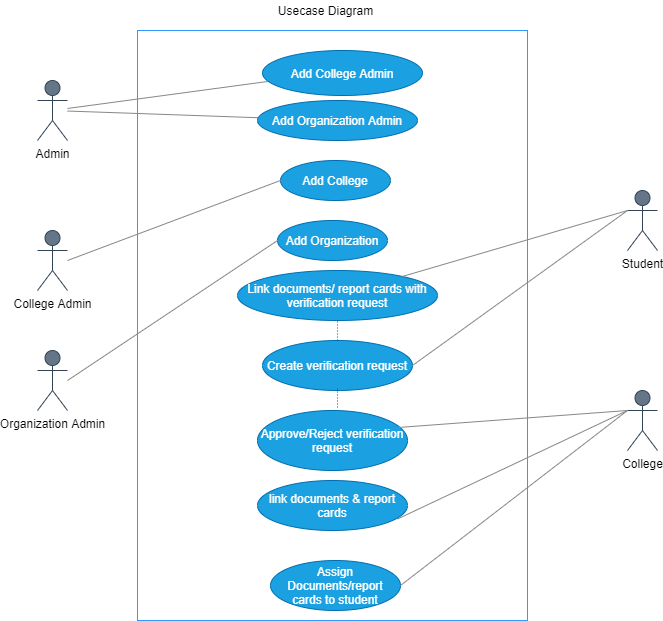

The diagram above was exported from draw.io. Its source (the exported page's mxGraphModel, read from the mxfile embedded in the PNG):
<mxGraphModel dx="868" dy="425" grid="1" gridSize="10" guides="1" tooltips="1" connect="1" arrows="1" fold="1" page="1" pageScale="1" pageWidth="850" pageHeight="1100" math="0" shadow="0">
  <root>
    <mxCell id="0" />
    <mxCell id="1" parent="0" />
    <mxCell id="YvsIo58jEaMDiV29VjtP-1" value="" style="rounded=0;whiteSpace=wrap;html=1;strokeColor=#3399FF;" parent="1" vertex="1">
      <mxGeometry x="220" y="80" width="390" height="590" as="geometry" />
    </mxCell>
    <mxCell id="YvsIo58jEaMDiV29VjtP-2" value="Admin" style="shape=umlActor;verticalLabelPosition=bottom;verticalAlign=top;html=1;fillColor=#647687;strokeColor=#314354;" parent="1" vertex="1">
      <mxGeometry x="120" y="130" width="30" height="60" as="geometry" />
    </mxCell>
    <mxCell id="YvsIo58jEaMDiV29VjtP-3" value="College Admin" style="shape=umlActor;verticalLabelPosition=bottom;verticalAlign=top;html=1;fillColor=#647687;strokeColor=#314354;" parent="1" vertex="1">
      <mxGeometry x="120" y="280" width="30" height="60" as="geometry" />
    </mxCell>
    <mxCell id="YvsIo58jEaMDiV29VjtP-4" value="Organization Admin" style="shape=umlActor;verticalLabelPosition=bottom;verticalAlign=top;html=1;fillColor=#647687;strokeColor=#314354;" parent="1" vertex="1">
      <mxGeometry x="120" y="400" width="30" height="60" as="geometry" />
    </mxCell>
    <mxCell id="YvsIo58jEaMDiV29VjtP-5" value="College" style="shape=umlActor;verticalLabelPosition=bottom;verticalAlign=top;html=1;fillColor=#647687;strokeColor=#314354;" parent="1" vertex="1">
      <mxGeometry x="710" y="440" width="30" height="60" as="geometry" />
    </mxCell>
    <mxCell id="YvsIo58jEaMDiV29VjtP-6" value="Student" style="shape=umlActor;verticalLabelPosition=bottom;verticalAlign=top;html=1;fillColor=#647687;strokeColor=#314354;" parent="1" vertex="1">
      <mxGeometry x="710" y="240" width="30" height="60" as="geometry" />
    </mxCell>
    <mxCell id="YvsIo58jEaMDiV29VjtP-12" value="&lt;font color=&quot;#FFFFFF&quot;&gt;Add College Admin&lt;/font&gt;" style="ellipse;whiteSpace=wrap;html=1;strokeColor=#006EAF;fillColor=#1ba1e2;fontColor=#ffffff;" parent="1" vertex="1">
      <mxGeometry x="345" y="100" width="160" height="45" as="geometry" />
    </mxCell>
    <mxCell id="YvsIo58jEaMDiV29VjtP-13" value="&lt;font color=&quot;#FFFFFF&quot;&gt;Add Organization Admin&lt;/font&gt;" style="ellipse;whiteSpace=wrap;html=1;fillColor=#1ba1e2;strokeColor=#006EAF;fontColor=#ffffff;" parent="1" vertex="1">
      <mxGeometry x="340" y="150" width="160" height="40" as="geometry" />
    </mxCell>
    <mxCell id="YvsIo58jEaMDiV29VjtP-14" value="Add College" style="ellipse;whiteSpace=wrap;html=1;fillColor=#1ba1e2;strokeColor=#006EAF;fontColor=#ffffff;" parent="1" vertex="1">
      <mxGeometry x="363" y="210" width="110" height="40" as="geometry" />
    </mxCell>
    <mxCell id="YvsIo58jEaMDiV29VjtP-15" value="Add Organization" style="ellipse;whiteSpace=wrap;html=1;fillColor=#1ba1e2;strokeColor=#006EAF;fontColor=#ffffff;" parent="1" vertex="1">
      <mxGeometry x="360" y="270" width="110" height="40" as="geometry" />
    </mxCell>
    <mxCell id="YvsIo58jEaMDiV29VjtP-16" value="Create verification request" style="ellipse;whiteSpace=wrap;html=1;fillColor=#1ba1e2;strokeColor=#006EAF;fontColor=#ffffff;" parent="1" vertex="1">
      <mxGeometry x="345" y="390" width="150" height="50" as="geometry" />
    </mxCell>
    <mxCell id="YvsIo58jEaMDiV29VjtP-17" value="Approve/Reject verification request" style="ellipse;whiteSpace=wrap;html=1;fillColor=#1ba1e2;strokeColor=#006EAF;fontColor=#ffffff;" parent="1" vertex="1">
      <mxGeometry x="340" y="460" width="150" height="60" as="geometry" />
    </mxCell>
    <mxCell id="YvsIo58jEaMDiV29VjtP-18" value="link documents &amp;amp; report cards" style="ellipse;whiteSpace=wrap;html=1;fillColor=#1ba1e2;strokeColor=#006EAF;fontColor=#ffffff;" parent="1" vertex="1">
      <mxGeometry x="340" y="530" width="150" height="50" as="geometry" />
    </mxCell>
    <mxCell id="YvsIo58jEaMDiV29VjtP-19" value="" style="endArrow=none;html=1;fontColor=#000000;strokeColor=#878787;entryX=0.031;entryY=0.689;entryDx=0;entryDy=0;entryPerimeter=0;" parent="1" source="YvsIo58jEaMDiV29VjtP-2" target="YvsIo58jEaMDiV29VjtP-12" edge="1">
      <mxGeometry width="50" height="50" relative="1" as="geometry">
        <mxPoint x="160" y="190" as="sourcePoint" />
        <mxPoint x="180" y="170" as="targetPoint" />
      </mxGeometry>
    </mxCell>
    <mxCell id="YvsIo58jEaMDiV29VjtP-20" value="" style="endArrow=none;html=1;fontColor=#000000;strokeColor=#878787;" parent="1" source="YvsIo58jEaMDiV29VjtP-2" target="YvsIo58jEaMDiV29VjtP-13" edge="1">
      <mxGeometry width="50" height="50" relative="1" as="geometry">
        <mxPoint x="160" y="190" as="sourcePoint" />
        <mxPoint x="354.96000000000004" y="156.005" as="targetPoint" />
      </mxGeometry>
    </mxCell>
    <mxCell id="YvsIo58jEaMDiV29VjtP-21" value="" style="endArrow=none;html=1;fontColor=#000000;strokeColor=#878787;entryX=0;entryY=0.5;entryDx=0;entryDy=0;" parent="1" target="YvsIo58jEaMDiV29VjtP-14" edge="1">
      <mxGeometry width="50" height="50" relative="1" as="geometry">
        <mxPoint x="150" y="310" as="sourcePoint" />
        <mxPoint x="360.00000000000006" y="260.005" as="targetPoint" />
      </mxGeometry>
    </mxCell>
    <mxCell id="YvsIo58jEaMDiV29VjtP-22" value="" style="endArrow=none;html=1;fontColor=#000000;strokeColor=#878787;entryX=0;entryY=0.5;entryDx=0;entryDy=0;" parent="1" target="YvsIo58jEaMDiV29VjtP-15" edge="1">
      <mxGeometry width="50" height="50" relative="1" as="geometry">
        <mxPoint x="150" y="430" as="sourcePoint" />
        <mxPoint x="370" y="320.005" as="targetPoint" />
      </mxGeometry>
    </mxCell>
    <mxCell id="YvsIo58jEaMDiV29VjtP-29" value="" style="endArrow=none;html=1;fontColor=#000000;strokeColor=#878787;entryX=0;entryY=0.3333333333333333;entryDx=0;entryDy=0;entryPerimeter=0;exitX=0.94;exitY=0.283;exitDx=0;exitDy=0;exitPerimeter=0;" parent="1" source="YvsIo58jEaMDiV29VjtP-17" target="YvsIo58jEaMDiV29VjtP-5" edge="1">
      <mxGeometry width="50" height="50" relative="1" as="geometry">
        <mxPoint x="462" y="451" as="sourcePoint" />
        <mxPoint x="650" y="220" as="targetPoint" />
      </mxGeometry>
    </mxCell>
    <mxCell id="YvsIo58jEaMDiV29VjtP-31" value="" style="endArrow=none;html=1;strokeColor=#23445d;fontColor=#000000;dashed=1;dashPattern=1 2;fillColor=#bac8d3;" parent="1" edge="1">
      <mxGeometry width="50" height="50" relative="1" as="geometry">
        <mxPoint x="420" y="457" as="sourcePoint" />
        <mxPoint x="420" y="437" as="targetPoint" />
      </mxGeometry>
    </mxCell>
    <mxCell id="YvsIo58jEaMDiV29VjtP-32" value="" style="endArrow=none;html=1;fontColor=#000000;strokeColor=#878787;entryX=0;entryY=0.3333333333333333;entryDx=0;entryDy=0;entryPerimeter=0;exitX=1;exitY=0.5;exitDx=0;exitDy=0;" parent="1" source="YvsIo58jEaMDiV29VjtP-16" target="YvsIo58jEaMDiV29VjtP-6" edge="1">
      <mxGeometry width="50" height="50" relative="1" as="geometry">
        <mxPoint x="472" y="461" as="sourcePoint" />
        <mxPoint x="670" y="190" as="targetPoint" />
      </mxGeometry>
    </mxCell>
    <mxCell id="AgMfaP3ihqIa2DzHBiwC-3" value="" style="endArrow=none;html=1;fontColor=#000000;strokeColor=#878787;entryX=0;entryY=0.3333333333333333;entryDx=0;entryDy=0;entryPerimeter=0;exitX=0.94;exitY=0.283;exitDx=0;exitDy=0;exitPerimeter=0;" parent="1" target="YvsIo58jEaMDiV29VjtP-5" edge="1">
      <mxGeometry width="50" height="50" relative="1" as="geometry">
        <mxPoint x="480" y="568.49" as="sourcePoint" />
        <mxPoint x="699" y="561.51" as="targetPoint" />
      </mxGeometry>
    </mxCell>
    <mxCell id="AgMfaP3ihqIa2DzHBiwC-4" value="Assign Documents/report cards to student" style="ellipse;whiteSpace=wrap;html=1;fillColor=#1ba1e2;strokeColor=#006EAF;fontColor=#ffffff;" parent="1" vertex="1">
      <mxGeometry x="353" y="610" width="130" height="50" as="geometry" />
    </mxCell>
    <mxCell id="AgMfaP3ihqIa2DzHBiwC-6" value="" style="endArrow=none;html=1;fontColor=#000000;strokeColor=#878787;exitX=1;exitY=0.5;exitDx=0;exitDy=0;" parent="1" source="AgMfaP3ihqIa2DzHBiwC-4" edge="1">
      <mxGeometry width="50" height="50" relative="1" as="geometry">
        <mxPoint x="490" y="578.49" as="sourcePoint" />
        <mxPoint x="710" y="460" as="targetPoint" />
      </mxGeometry>
    </mxCell>
    <mxCell id="AgMfaP3ihqIa2DzHBiwC-8" value="Link documents/ report cards with verification request" style="ellipse;whiteSpace=wrap;html=1;fillColor=#1ba1e2;strokeColor=#006EAF;fontColor=#ffffff;" parent="1" vertex="1">
      <mxGeometry x="320" y="320" width="200" height="50" as="geometry" />
    </mxCell>
    <mxCell id="AgMfaP3ihqIa2DzHBiwC-9" value="" style="endArrow=none;html=1;fontColor=#000000;strokeColor=#878787;" parent="1" source="AgMfaP3ihqIa2DzHBiwC-8" edge="1">
      <mxGeometry width="50" height="50" relative="1" as="geometry">
        <mxPoint x="500" y="415" as="sourcePoint" />
        <mxPoint x="710" y="260" as="targetPoint" />
      </mxGeometry>
    </mxCell>
    <mxCell id="AgMfaP3ihqIa2DzHBiwC-10" value="" style="endArrow=none;html=1;strokeColor=#23445d;fontColor=#000000;dashed=1;dashPattern=1 2;fillColor=#bac8d3;entryX=0.5;entryY=1;entryDx=0;entryDy=0;exitX=0.5;exitY=0;exitDx=0;exitDy=0;" parent="1" source="YvsIo58jEaMDiV29VjtP-16" target="AgMfaP3ihqIa2DzHBiwC-8" edge="1">
      <mxGeometry width="50" height="50" relative="1" as="geometry">
        <mxPoint x="430" y="467" as="sourcePoint" />
        <mxPoint x="430" y="447" as="targetPoint" />
      </mxGeometry>
    </mxCell>
    <mxCell id="vBRDSIegqr_R-4GS0SXS-1" value="Usecase Diagram" style="text;html=1;strokeColor=none;fillColor=none;align=center;verticalAlign=middle;whiteSpace=wrap;rounded=0;" parent="1" vertex="1">
      <mxGeometry x="345" y="50" width="127" height="20" as="geometry" />
    </mxCell>
  </root>
</mxGraphModel>